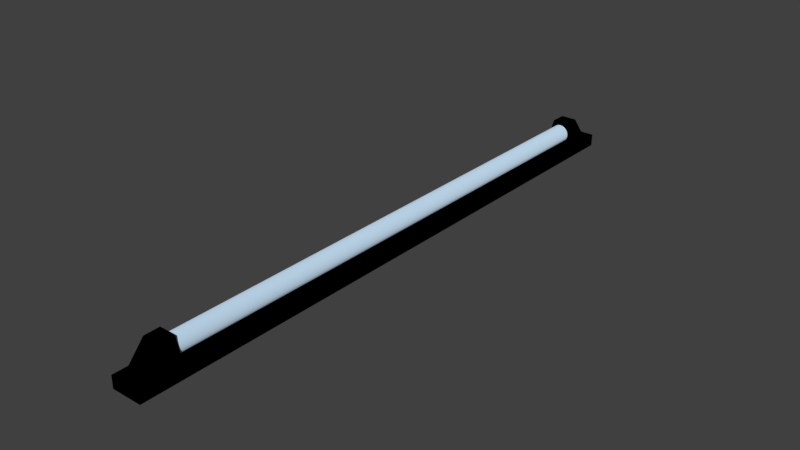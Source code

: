 # Source: CeilingLight.blend  (saved by Blender 2.79.0; exported with 4.5.12 LTS)
import bpy
from mathutils import Matrix  # noqa: F401  (used for matrix-valued properties, if any)

bpy.ops.wm.read_factory_settings(use_empty=True)
scene = bpy.context.scene
scene.name = 'Scene'

# ---- collections
col_collection_1 = bpy.data.collections.new('Collection 1'); scene.collection.children.link(col_collection_1)

# ---- materials (node trees are filled in below, after node groups)
mat_material = bpy.data.materials.new('Material')
mat_material.alpha_threshold = 0.0
mat_material.roughness = 0.5
mat_material.line_color = (0.0, 0.0, 0.0, 1.0)
mat_bulb = bpy.data.materials.new('Bulb')
mat_bulb.alpha_threshold = 0.0
mat_bulb.preview_render_type = 'CUBE'
mat_bulb.roughness = 0.5

# ---- material node trees
mat_material.use_nodes = True; mat_material.node_tree.nodes.clear()
_N = mat_material.node_tree.nodes; _L = mat_material.node_tree.links
mat_bulb.use_nodes = True; mat_bulb.node_tree.nodes.clear()
_N = mat_bulb.node_tree.nodes; _L = mat_bulb.node_tree.links
n0 = _N.new('ShaderNodeOutputMaterial'); n0.name = 'Material Output'; n0.location = (347, 431)
n1 = _N.new('ShaderNodeBsdfDiffuse'); n1.name = 'Diffuse BSDF'; n1.location = (68, 443)
n1.inputs[0].default_value = (0.5135, 0.6641, 0.8, 1.0)
n1.inputs[1].default_value = 0.5
_L.new(n1.outputs[0], n0.inputs[0])
n0.is_active_output = True

# ---- world
world_world = bpy.data.worlds.new('World'); scene.world = world_world
world_world.color = (0.05088, 0.05088, 0.05088)
world_world.use_sun_shadow = False
world_world.sun_shadow_jitter_overblur = 0.0
world_world.cycles.sampling_method = 'MANUAL'

# ---- meshes
me_cube = bpy.data.meshes.new('Cube')
me_cube.from_pydata([(-0.05, -0.95, 0.04), (0.05, -1.0, 0.0), (-0.05, -1.0, 0.0), (-0.05, -0.95, 0.0), (0.05, -0.95, 0.04), (0.05, -1.0, 0.04), (-0.05, -1.0, 0.04), (0.05, -0.95, 0.0), (0.05, -5.96e-08, 0.0), (-0.05, 2.98e-07, 0.0), (0.05, -5.364e-07, 0.04), (-0.05, 1.788e-07, 0.04), (0.05, -0.8633, 0.0), (-0.05, -0.8633, 0.0), (0.05, -0.8633, 0.04), (-0.05, -0.8633, 0.04), (-0.02587, -0.9149, 0.117), (0.02587, -0.9149, 0.117), (0.02704, -0.8633, 0.117), (-0.02704, -0.8633, 0.117)], [], [(7, 1, 2, 3), (4, 0, 6, 5), (7, 4, 5, 1), (1, 5, 6, 2), (12, 14, 4, 7), (8, 12, 13, 9), (13, 15, 11, 9), (0, 4, 17, 16), (2, 6, 0, 3), (12, 7, 3, 13), (10, 11, 15, 14), (3, 0, 15, 13), (8, 10, 14, 12), (18, 19, 16, 17), (4, 14, 18, 17), (14, 15, 19, 18), (15, 0, 16, 19)])
_uv = me_cube.uv_layers.new(name='UVMap')
_uv.uv.foreach_set('vector', [0.456, 0.05, 0.456, 0.0, 0.6484, 1.788e-07, 0.6484, 0.05, 0.9371, 0.2, 0.9371, 0.3, 0.8409, 0.3, 0.8409, 0.2, 0.456, 0.05, 0.3792, 0.05001, 0.3792, 5.484e-06, 0.456, 0.0, 0.9161, 0.4, 0.8409, 0.4, 0.8409, 0.3, 0.9161, 0.3, 0.456, 0.1367, 0.3792, 0.1367, 0.3792, 0.05001, 0.456, 0.05, 0.456, 1.0, 0.456, 0.1367, 0.6484, 0.1367, 0.6484, 1.0, 0.228, 0.8633, 0.1512, 0.8633, 0.1512, 0.0, 0.228, 5.926e-06, 1.0, 0.0, 1.0, 0.1, 0.8409, 0.07587, 0.8409, 0.02413, 0.228, 1.0, 0.1512, 1.0, 0.1512, 0.95, 0.228, 0.95, 0.456, 0.1367, 0.456, 0.05, 0.6484, 0.05, 0.6484, 0.1367, 0.6484, 7.24e-07, 0.8409, 0.0, 0.8409, 0.8633, 0.6484, 0.8633, 0.228, 0.95, 0.1512, 0.95, 0.1512, 0.8633, 0.228, 0.8633, 0.456, 1.0, 0.3792, 1.0, 0.3792, 0.1367, 0.456, 0.1367, 0.9403, 0.4, 0.9403, 0.4541, 0.8409, 0.4529, 0.8409, 0.4012, 0.3792, 0.05001, 0.3792, 0.1367, 0.2282, 0.1367, 0.228, 0.08502, 0.8409, 0.2, 0.8409, 0.1, 0.9891, 0.123, 0.9891, 0.177, 0.1512, 0.8633, 0.1512, 0.95, 0.0, 0.915, 0.000167, 0.8633])
_uv.active_render = True
_uv = me_cube.uv_layers.new(name='UVMap.001')
_uv.uv.foreach_set('vector', [0.456, 0.05, 0.456, 0.0, 0.6484, 1.788e-07, 0.6484, 0.05, 0.9371, 0.2, 0.9371, 0.3, 0.8409, 0.3, 0.8409, 0.2, 0.456, 0.05, 0.3792, 0.05001, 0.3792, 5.484e-06, 0.456, 0.0, 0.9161, 0.4, 0.8409, 0.4, 0.8409, 0.3, 0.9161, 0.3, 0.456, 0.1367, 0.3792, 0.1367, 0.3792, 0.05001, 0.456, 0.05, 0.456, 1.0, 0.456, 0.1367, 0.6484, 0.1367, 0.6484, 1.0, 0.228, 0.8633, 0.1512, 0.8633, 0.1512, 0.0, 0.228, 5.926e-06, 1.0, 0.0, 1.0, 0.1, 0.8409, 0.07587, 0.8409, 0.02413, 0.228, 1.0, 0.1512, 1.0, 0.1512, 0.95, 0.228, 0.95, 0.456, 0.1367, 0.456, 0.05, 0.6484, 0.05, 0.6484, 0.1367, 0.6484, 7.24e-07, 0.8409, 0.0, 0.8409, 0.8633, 0.6484, 0.8633, 0.228, 0.95, 0.1512, 0.95, 0.1512, 0.8633, 0.228, 0.8633, 0.456, 1.0, 0.3792, 1.0, 0.3792, 0.1367, 0.456, 0.1367, 0.9403, 0.4, 0.9403, 0.4541, 0.8409, 0.4529, 0.8409, 0.4012, 0.3792, 0.05001, 0.3792, 0.1367, 0.2282, 0.1367, 0.228, 0.08502, 0.8409, 0.2, 0.8409, 0.1, 0.9891, 0.123, 0.9891, 0.177, 0.1512, 0.8633, 0.1512, 0.95, 0.0, 0.915, 0.000167, 0.8633])
me_cube.materials.append(mat_material)
me_cube.use_remesh_preserve_volume = False
me_cube.use_remesh_preserve_attributes = False
me_cube.use_mirror_vertex_groups = False
me_cube.update()
me_cylinder = bpy.data.meshes.new('Cylinder')
me_cylinder.from_pydata([(0.0, 0.03, -0.9), (0.0, 0.03, 0.9), (0.005853, 0.02942, -0.9), (0.005853, 0.02942, 0.9), (0.01148, 0.02772, -0.9), (0.01148, 0.02772, 0.9), (0.01667, 0.02494, -0.9), (0.01667, 0.02494, 0.9), (0.02121, 0.02121, -0.9), (0.02121, 0.02121, 0.9), (0.02494, 0.01667, -0.9), (0.02494, 0.01667, 0.9), (0.02772, 0.01148, -0.9), (0.02772, 0.01148, 0.9), (0.02942, 0.005853, -0.9), (0.02942, 0.005853, 0.9), (0.03, 2.265e-09, -0.9), (0.03, 2.265e-09, 0.9), (0.02942, -0.005853, -0.9), (0.02942, -0.005853, 0.9), (0.02772, -0.01148, -0.9), (0.02772, -0.01148, 0.9), (0.02494, -0.01667, -0.9), (0.02494, -0.01667, 0.9), (0.02121, -0.02121, -0.9), (0.02121, -0.02121, 0.9), (0.01667, -0.02494, -0.9), (0.01667, -0.02494, 0.9), (0.01148, -0.02772, -0.9), (0.01148, -0.02772, 0.9), (0.005853, -0.02942, -0.9), (0.005853, -0.02942, 0.9), (-9.775e-09, -0.03, -0.9), (-9.775e-09, -0.03, 0.9), (-0.005853, -0.02942, -0.9), (-0.005853, -0.02942, 0.9), (-0.01148, -0.02772, -0.9), (-0.01148, -0.02772, 0.9), (-0.01667, -0.02494, -0.9), (-0.01667, -0.02494, 0.9), (-0.02121, -0.02121, -0.9), (-0.02121, -0.02121, 0.9), (-0.02494, -0.01667, -0.9), (-0.02494, -0.01667, 0.9), (-0.02772, -0.01148, -0.9), (-0.02772, -0.01148, 0.9), (-0.02942, -0.005853, -0.9), (-0.02942, -0.005853, 0.9), (-0.03, 2.897e-08, -0.9), (-0.03, 2.897e-08, 0.9), (-0.02942, 0.005853, -0.9), (-0.02942, 0.005853, 0.9), (-0.02772, 0.01148, -0.9), (-0.02772, 0.01148, 0.9), (-0.02494, 0.01667, -0.9), (-0.02494, 0.01667, 0.9), (-0.02121, 0.02121, -0.9), (-0.02121, 0.02121, 0.9), (-0.01667, 0.02494, -0.9), (-0.01667, 0.02494, 0.9), (-0.01148, 0.02772, -0.9), (-0.01148, 0.02772, 0.9), (-0.005853, 0.02942, -0.9), (-0.005853, 0.02942, 0.9)], [], [(0, 1, 3, 2), (2, 3, 5, 4), (4, 5, 7, 6), (6, 7, 9, 8), (8, 9, 11, 10), (10, 11, 13, 12), (12, 13, 15, 14), (14, 15, 17, 16), (16, 17, 19, 18), (18, 19, 21, 20), (20, 21, 23, 22), (22, 23, 25, 24), (24, 25, 27, 26), (26, 27, 29, 28), (28, 29, 31, 30), (30, 31, 33, 32), (32, 33, 35, 34), (34, 35, 37, 36), (36, 37, 39, 38), (38, 39, 41, 40), (40, 41, 43, 42), (42, 43, 45, 44), (44, 45, 47, 46), (46, 47, 49, 48), (48, 49, 51, 50), (50, 51, 53, 52), (52, 53, 55, 54), (54, 55, 57, 56), (56, 57, 59, 58), (58, 59, 61, 60), (3, 1, 63, 61, 59, 57, 55, 53, 51, 49, 47, 45, 43, 41, 39, 37, 35, 33, 31, 29, 27, 25, 23, 21, 19, 17, 15, 13, 11, 9, 7, 5), (60, 61, 63, 62), (62, 63, 1, 0), (0, 2, 4, 6, 8, 10, 12, 14, 16, 18, 20, 22, 24, 26, 28, 30, 32, 34, 36, 38, 40, 42, 44, 46, 48, 50, 52, 54, 56, 58, 60, 62)])
_uv = me_cylinder.uv_layers.new(name='UVMap')
_uv.uv.foreach_set('vector', [0.3127, 0.002137, 0.3127, 0.9973, 0.2953, 0.9974, 0.2953, 0.002283, 0.2953, 0.002283, 0.2953, 0.9974, 0.278, 0.9976, 0.278, 0.00243, 0.278, 0.00243, 0.278, 0.9976, 0.2606, 0.9977, 0.2606, 0.002576, 0.2606, 0.002576, 0.2606, 0.9977, 0.2432, 0.9979, 0.2432, 0.002722, 0.2432, 0.002722, 0.2432, 0.9979, 0.2259, 0.998, 0.2259, 0.002868, 0.2259, 0.002868, 0.2259, 0.998, 0.2085, 0.9982, 0.2085, 0.003015, 0.2085, 0.003015, 0.2085, 0.9982, 0.1911, 0.9983, 0.1911, 0.003161, 0.1911, 0.003161, 0.1911, 0.9983, 0.1738, 0.9984, 0.1738, 0.003307, 0.1738, 0.003307, 0.1738, 0.9984, 0.1564, 0.9986, 0.1564, 0.003453, 0.1564, 0.003453, 0.1564, 0.9986, 0.139, 0.9987, 0.139, 0.0036, 0.139, 0.0036, 0.139, 0.9987, 0.1217, 0.9989, 0.1217, 0.003746, 0.1217, 0.003746, 0.1217, 0.9989, 0.1043, 0.999, 0.1043, 0.003892, 0.1043, 0.003892, 0.1043, 0.999, 0.08693, 0.9992, 0.08693, 0.004038, 0.08693, 0.004038, 0.08693, 0.9992, 0.06956, 0.9993, 0.06956, 0.004185, 0.06956, 0.004185, 0.06956, 0.9993, 0.05219, 0.9995, 0.05219, 0.004331, 0.05219, 0.004331, 0.05219, 0.9995, 0.03483, 0.9996, 0.03483, 0.004477, 0.03483, 0.004477, 0.03483, 0.9996, 0.01746, 0.9998, 0.01746, 0.004623, 0.01746, 0.004623, 0.01746, 0.9998, 8.98e-05, 0.9999, 8.98e-05, 0.004769, 0.5559, 8.98e-05, 0.5559, 0.9952, 0.5385, 0.9954, 0.5385, 0.000236, 0.5385, 0.000236, 0.5385, 0.9954, 0.5211, 0.9955, 0.5211, 0.0003823, 0.5211, 0.0003823, 0.5211, 0.9955, 0.5038, 0.9957, 0.5038, 0.0005285, 0.5038, 0.0005285, 0.5038, 0.9957, 0.4864, 0.9958, 0.4864, 0.0006748, 0.4864, 0.0006748, 0.4864, 0.9958, 0.469, 0.996, 0.469, 0.000821, 0.469, 0.000821, 0.469, 0.996, 0.4516, 0.9961, 0.4516, 0.0009672, 0.4516, 0.0009672, 0.4516, 0.9961, 0.4343, 0.9963, 0.4343, 0.001113, 0.4343, 0.001113, 0.4343, 0.9963, 0.4169, 0.9964, 0.4169, 0.00126, 0.4169, 0.00126, 0.4169, 0.9964, 0.3995, 0.9965, 0.3995, 0.001406, 0.3995, 0.001406, 0.3995, 0.9965, 0.3822, 0.9967, 0.3822, 0.001552, 0.3822, 0.001552, 0.3822, 0.9967, 0.3648, 0.9968, 0.3648, 0.001698, 0.3648, 0.001698, 0.3648, 0.9968, 0.3474, 0.997, 0.3474, 0.001845, 0.6238, 0.139, 0.6185, 0.1443, 0.6123, 0.1485, 0.6053, 0.1514, 0.5979, 0.1529, 0.5904, 0.1529, 0.5831, 0.1514, 0.5761, 0.1485, 0.5699, 0.1443, 0.5646, 0.139, 0.5604, 0.1328, 0.5575, 0.1258, 0.556, 0.1185, 0.556, 0.111, 0.5575, 0.1036, 0.5604, 0.09664, 0.5646, 0.0904, 0.5699, 0.08508, 0.5761, 0.08091, 0.5831, 0.07803, 0.5904, 0.07657, 0.5979, 0.07657, 0.6053, 0.07803, 0.6123, 0.08091, 0.6185, 0.08508, 0.6238, 0.0904, 0.628, 0.09664, 0.6309, 0.1036, 0.6323, 0.111, 0.6323, 0.1185, 0.6309, 0.1258, 0.628, 0.1328, 0.3474, 0.001845, 0.3474, 0.997, 0.3301, 0.9971, 0.3301, 0.001991, 0.3301, 0.001991, 0.3301, 0.9971, 0.3127, 0.9973, 0.3127, 0.002137, 0.5761, 0.004432, 0.5831, 0.001556, 0.5904, 8.985e-05, 0.5979, 8.98e-05, 0.6053, 0.001556, 0.6123, 0.004431, 0.6185, 0.008606, 0.6238, 0.01392, 0.628, 0.02017, 0.6309, 0.02711, 0.6323, 0.03448, 0.6323, 0.042, 0.6309, 0.04937, 0.628, 0.05631, 0.6238, 0.06256, 0.6185, 0.06787, 0.6123, 0.07204, 0.6053, 0.07492, 0.5979, 0.07639, 0.5904, 0.07639, 0.5831, 0.07492, 0.5761, 0.07204, 0.5699, 0.06787, 0.5646, 0.06256, 0.5604, 0.05631, 0.5575, 0.04937, 0.556, 0.042, 0.556, 0.03448, 0.5575, 0.02711, 0.5604, 0.02017, 0.5646, 0.01392, 0.5699, 0.008606])
me_cylinder.materials.append(mat_bulb)
me_cylinder.use_remesh_preserve_volume = False
me_cylinder.use_remesh_preserve_attributes = False
me_cylinder.use_mirror_vertex_groups = False
me_cylinder.update()

# ---- objects
ob_cube = bpy.data.objects.new('Cube', me_cube)
ob_cylinder = bpy.data.objects.new('Cylinder', me_cylinder)

# ---- transforms, parenting, visibility, modifiers, constraints
ob_cube.location = (0.0, 0.0, 0.0)
ob_cube.lock_rotations_4d = False
ob_cube.empty_display_type = 'ARROWS'
ob_cube.lineart.crease_threshold = 0.0
_m = ob_cube.modifiers.new('Mirror', 'MIRROR')
_m.use_axis = (False, True, False)
ob_cylinder.location = (0.0, 0.0, 0.07493)
ob_cylinder.rotation_euler = (1.571, 0.0, 0.0)
ob_cylinder.lineart.crease_threshold = 0.0

# ---- collection membership
col_collection_1.objects.link(ob_cube)
col_collection_1.objects.link(ob_cylinder)

# ---- scene / render settings (as saved in the file)
scene.frame_start = 1; scene.frame_end = 250; scene.frame_set(1)
scene.render.engine = 'CYCLES'
scene.render.resolution_percentage = 50
scene.render.dither_intensity = 0.0
scene.cycles.use_denoising = False
scene.cycles.samples = 128
scene.cycles.sampling_pattern = 'TABULATED_SOBOL'
scene.cycles.use_adaptive_sampling = False
scene.cycles.use_light_tree = False
scene.cycles.blur_glossy = 0.0
scene.cycles.sample_clamp_indirect = 0.0
scene.view_settings.view_transform = 'Standard'
bpy.context.view_layer.update()

# ---- added for rendering (the .blend has no active camera and no usable light): camera, sun
cam_auto = bpy.data.cameras.new('AutoCamera')
cam_auto.lens = 50.0
cam_auto.sensor_width = 36.0
cam_auto.clip_end = 1000.0
ob_auto_camera = bpy.data.objects.new('AutoCamera', cam_auto)
scene.collection.objects.link(ob_auto_camera)
ob_auto_camera.location = (1.85592, -2.22711, 1.54323)
ob_auto_camera.rotation_euler = (1.09748, -7.21219e-08, 0.694738)
scene.camera = ob_auto_camera
light_auto_sun = bpy.data.lights.new('AutoSun', 'SUN')
light_auto_sun.energy = 3.0
light_auto_sun.angle = 0.0523599
ob_auto_sun = bpy.data.objects.new('AutoSun', light_auto_sun)
scene.collection.objects.link(ob_auto_sun)
ob_auto_sun.rotation_euler = (0.872665, 0.174533, 0.523599)
bpy.context.view_layer.update()
